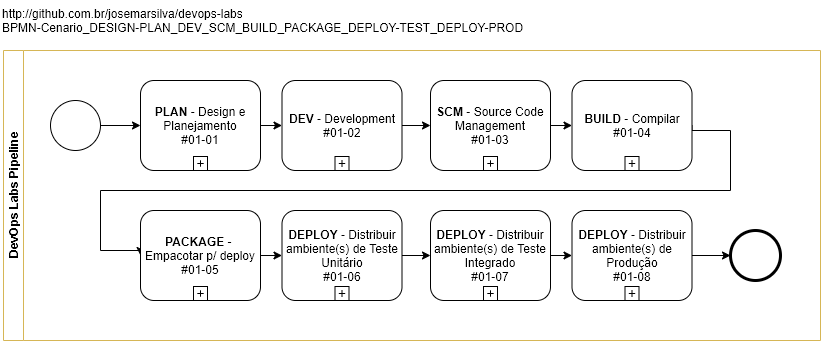

The diagram above was exported from draw.io. Its source (the exported page's mxGraphModel, read from the mxfile embedded in the PNG):
<mxGraphModel dx="868" dy="534" grid="1" gridSize="10" guides="1" tooltips="1" connect="1" arrows="1" fold="1" page="1" pageScale="1" pageWidth="827" pageHeight="1169" math="0" shadow="0">
  <root>
    <mxCell id="0" />
    <mxCell id="1" parent="0" />
    <mxCell id="QgqVYCvx7v4dcO-PnhBK-2" value="DevOps Labs Pipeline" style="swimlane;html=1;horizontal=0;startSize=20;fillColor=none;strokeColor=#d6b656;" parent="1" vertex="1">
      <mxGeometry x="3" y="60" width="817" height="290" as="geometry" />
    </mxCell>
    <mxCell id="QgqVYCvx7v4dcO-PnhBK-5" value="" style="edgeStyle=orthogonalEdgeStyle;rounded=0;orthogonalLoop=1;jettySize=auto;html=1;entryX=0;entryY=0.5;entryDx=0;entryDy=0;" parent="QgqVYCvx7v4dcO-PnhBK-2" target="OLhIjut3MR7rtpvBqboD-2" edge="1">
      <mxGeometry relative="1" as="geometry">
        <mxPoint x="160" y="115" as="targetPoint" />
        <mxPoint x="80" y="115" as="sourcePoint" />
      </mxGeometry>
    </mxCell>
    <mxCell id="dS2oRb-bHWeyEm29BqbT-6" style="edgeStyle=orthogonalEdgeStyle;rounded=0;orthogonalLoop=1;jettySize=auto;html=1;exitX=1;exitY=0.5;exitDx=0;exitDy=0;" edge="1" parent="QgqVYCvx7v4dcO-PnhBK-2" source="dS2oRb-bHWeyEm29BqbT-1" target="dS2oRb-bHWeyEm29BqbT-4">
      <mxGeometry relative="1" as="geometry">
        <mxPoint x="107" y="80" as="sourcePoint" />
      </mxGeometry>
    </mxCell>
    <mxCell id="dS2oRb-bHWeyEm29BqbT-1" value="" style="shape=mxgraph.bpmn.shape;html=1;verticalLabelPosition=bottom;labelBackgroundColor=#ffffff;verticalAlign=top;align=center;perimeter=ellipsePerimeter;outlineConnect=0;outline=standard;symbol=general;" vertex="1" parent="QgqVYCvx7v4dcO-PnhBK-2">
      <mxGeometry x="47" y="50" width="50" height="50" as="geometry" />
    </mxCell>
    <mxCell id="dS2oRb-bHWeyEm29BqbT-10" style="edgeStyle=orthogonalEdgeStyle;rounded=0;orthogonalLoop=1;jettySize=auto;html=1;" edge="1" parent="QgqVYCvx7v4dcO-PnhBK-2" source="dS2oRb-bHWeyEm29BqbT-4" target="dS2oRb-bHWeyEm29BqbT-8">
      <mxGeometry relative="1" as="geometry" />
    </mxCell>
    <mxCell id="dS2oRb-bHWeyEm29BqbT-4" value="&lt;b&gt;PLAN&lt;/b&gt; - Design e Planejamento&lt;br&gt;#01-01" style="html=1;whiteSpace=wrap;rounded=1;" vertex="1" parent="QgqVYCvx7v4dcO-PnhBK-2">
      <mxGeometry x="137" y="30" width="120" height="90" as="geometry" />
    </mxCell>
    <mxCell id="dS2oRb-bHWeyEm29BqbT-5" value="" style="html=1;shape=plus;outlineConnect=0;" vertex="1" parent="dS2oRb-bHWeyEm29BqbT-4">
      <mxGeometry x="0.5" y="1" width="14" height="14" relative="1" as="geometry">
        <mxPoint x="-7" y="-14" as="offset" />
      </mxGeometry>
    </mxCell>
    <mxCell id="dS2oRb-bHWeyEm29BqbT-16" style="edgeStyle=orthogonalEdgeStyle;rounded=0;orthogonalLoop=1;jettySize=auto;html=1;" edge="1" parent="QgqVYCvx7v4dcO-PnhBK-2" source="dS2oRb-bHWeyEm29BqbT-8" target="dS2oRb-bHWeyEm29BqbT-12">
      <mxGeometry relative="1" as="geometry" />
    </mxCell>
    <mxCell id="dS2oRb-bHWeyEm29BqbT-8" value="&lt;b&gt;DEV&lt;/b&gt; - Development&lt;br&gt;#01-02" style="html=1;whiteSpace=wrap;rounded=1;" vertex="1" parent="QgqVYCvx7v4dcO-PnhBK-2">
      <mxGeometry x="278.5" y="30" width="120" height="90" as="geometry" />
    </mxCell>
    <mxCell id="dS2oRb-bHWeyEm29BqbT-9" value="" style="html=1;shape=plus;outlineConnect=0;" vertex="1" parent="dS2oRb-bHWeyEm29BqbT-8">
      <mxGeometry x="0.5" y="1" width="14" height="14" relative="1" as="geometry">
        <mxPoint x="-7" y="-14" as="offset" />
      </mxGeometry>
    </mxCell>
    <mxCell id="dS2oRb-bHWeyEm29BqbT-12" value="&lt;b&gt;SCM&lt;/b&gt; - Source Code Management&lt;br&gt;#01-03" style="html=1;whiteSpace=wrap;rounded=1;" vertex="1" parent="QgqVYCvx7v4dcO-PnhBK-2">
      <mxGeometry x="427" y="30" width="120" height="90" as="geometry" />
    </mxCell>
    <mxCell id="dS2oRb-bHWeyEm29BqbT-13" value="" style="html=1;shape=plus;outlineConnect=0;" vertex="1" parent="dS2oRb-bHWeyEm29BqbT-12">
      <mxGeometry x="0.5" y="1" width="14" height="14" relative="1" as="geometry">
        <mxPoint x="-7" y="-14" as="offset" />
      </mxGeometry>
    </mxCell>
    <mxCell id="dS2oRb-bHWeyEm29BqbT-28" style="edgeStyle=orthogonalEdgeStyle;rounded=0;orthogonalLoop=1;jettySize=auto;html=1;entryX=0;entryY=0.5;entryDx=0;entryDy=0;exitX=1;exitY=0.5;exitDx=0;exitDy=0;" edge="1" parent="QgqVYCvx7v4dcO-PnhBK-2" source="dS2oRb-bHWeyEm29BqbT-14" target="dS2oRb-bHWeyEm29BqbT-18">
      <mxGeometry relative="1" as="geometry">
        <Array as="points">
          <mxPoint x="727" y="80" />
          <mxPoint x="727" y="140" />
          <mxPoint x="97" y="140" />
          <mxPoint x="97" y="200" />
        </Array>
      </mxGeometry>
    </mxCell>
    <mxCell id="dS2oRb-bHWeyEm29BqbT-14" value="&lt;b&gt;BUILD&lt;/b&gt; - Compilar&lt;br&gt;#01-04" style="html=1;whiteSpace=wrap;rounded=1;" vertex="1" parent="QgqVYCvx7v4dcO-PnhBK-2">
      <mxGeometry x="568.5" y="30" width="120" height="90" as="geometry" />
    </mxCell>
    <mxCell id="dS2oRb-bHWeyEm29BqbT-15" value="" style="html=1;shape=plus;outlineConnect=0;" vertex="1" parent="dS2oRb-bHWeyEm29BqbT-14">
      <mxGeometry x="0.5" y="1" width="14" height="14" relative="1" as="geometry">
        <mxPoint x="-7" y="-14" as="offset" />
      </mxGeometry>
    </mxCell>
    <mxCell id="dS2oRb-bHWeyEm29BqbT-11" style="edgeStyle=orthogonalEdgeStyle;rounded=0;orthogonalLoop=1;jettySize=auto;html=1;" edge="1" parent="QgqVYCvx7v4dcO-PnhBK-2" source="dS2oRb-bHWeyEm29BqbT-12" target="dS2oRb-bHWeyEm29BqbT-14">
      <mxGeometry relative="1" as="geometry" />
    </mxCell>
    <mxCell id="dS2oRb-bHWeyEm29BqbT-18" value="&lt;b&gt;PACKAGE&lt;/b&gt; - &lt;br&gt;Empacotar p/ deploy&lt;br&gt;#01-05" style="html=1;whiteSpace=wrap;rounded=1;" vertex="1" parent="QgqVYCvx7v4dcO-PnhBK-2">
      <mxGeometry x="137" y="160" width="120" height="90" as="geometry" />
    </mxCell>
    <mxCell id="dS2oRb-bHWeyEm29BqbT-19" value="" style="html=1;shape=plus;outlineConnect=0;" vertex="1" parent="dS2oRb-bHWeyEm29BqbT-18">
      <mxGeometry x="0.5" y="1" width="14" height="14" relative="1" as="geometry">
        <mxPoint x="-7" y="-14" as="offset" />
      </mxGeometry>
    </mxCell>
    <mxCell id="dS2oRb-bHWeyEm29BqbT-21" value="&lt;b&gt;DEPLOY&lt;/b&gt;&amp;nbsp;- Distribuir ambiente(s) de Teste Unitário&lt;br&gt;#01-06" style="html=1;whiteSpace=wrap;rounded=1;" vertex="1" parent="QgqVYCvx7v4dcO-PnhBK-2">
      <mxGeometry x="278.5" y="160" width="120" height="90" as="geometry" />
    </mxCell>
    <mxCell id="dS2oRb-bHWeyEm29BqbT-22" value="" style="html=1;shape=plus;outlineConnect=0;" vertex="1" parent="dS2oRb-bHWeyEm29BqbT-21">
      <mxGeometry x="0.5" y="1" width="14" height="14" relative="1" as="geometry">
        <mxPoint x="-7" y="-14" as="offset" />
      </mxGeometry>
    </mxCell>
    <mxCell id="dS2oRb-bHWeyEm29BqbT-17" style="edgeStyle=orthogonalEdgeStyle;rounded=0;orthogonalLoop=1;jettySize=auto;html=1;" edge="1" parent="QgqVYCvx7v4dcO-PnhBK-2" source="dS2oRb-bHWeyEm29BqbT-18" target="dS2oRb-bHWeyEm29BqbT-21">
      <mxGeometry relative="1" as="geometry" />
    </mxCell>
    <mxCell id="dS2oRb-bHWeyEm29BqbT-23" value="&lt;b&gt;DEPLOY&lt;/b&gt;&amp;nbsp;- Distribuir ambiente(s) de Teste Integrado&lt;br&gt;#01-07" style="html=1;whiteSpace=wrap;rounded=1;" vertex="1" parent="QgqVYCvx7v4dcO-PnhBK-2">
      <mxGeometry x="427" y="160" width="120" height="90" as="geometry" />
    </mxCell>
    <mxCell id="dS2oRb-bHWeyEm29BqbT-24" value="" style="html=1;shape=plus;outlineConnect=0;" vertex="1" parent="dS2oRb-bHWeyEm29BqbT-23">
      <mxGeometry x="0.5" y="1" width="14" height="14" relative="1" as="geometry">
        <mxPoint x="-7" y="-14" as="offset" />
      </mxGeometry>
    </mxCell>
    <mxCell id="dS2oRb-bHWeyEm29BqbT-20" style="edgeStyle=orthogonalEdgeStyle;rounded=0;orthogonalLoop=1;jettySize=auto;html=1;" edge="1" parent="QgqVYCvx7v4dcO-PnhBK-2" source="dS2oRb-bHWeyEm29BqbT-21" target="dS2oRb-bHWeyEm29BqbT-23">
      <mxGeometry relative="1" as="geometry" />
    </mxCell>
    <mxCell id="dS2oRb-bHWeyEm29BqbT-29" style="edgeStyle=orthogonalEdgeStyle;rounded=0;orthogonalLoop=1;jettySize=auto;html=1;" edge="1" parent="QgqVYCvx7v4dcO-PnhBK-2" source="dS2oRb-bHWeyEm29BqbT-25" target="dS2oRb-bHWeyEm29BqbT-3">
      <mxGeometry relative="1" as="geometry">
        <mxPoint x="737" y="200" as="targetPoint" />
      </mxGeometry>
    </mxCell>
    <mxCell id="dS2oRb-bHWeyEm29BqbT-25" value="&lt;b&gt;DEPLOY&lt;/b&gt;&amp;nbsp;- Distribuir ambiente(s) de Produção&lt;br&gt;#01-08" style="html=1;whiteSpace=wrap;rounded=1;" vertex="1" parent="QgqVYCvx7v4dcO-PnhBK-2">
      <mxGeometry x="568.5" y="160" width="120" height="90" as="geometry" />
    </mxCell>
    <mxCell id="dS2oRb-bHWeyEm29BqbT-26" value="" style="html=1;shape=plus;outlineConnect=0;" vertex="1" parent="dS2oRb-bHWeyEm29BqbT-25">
      <mxGeometry x="0.5" y="1" width="14" height="14" relative="1" as="geometry">
        <mxPoint x="-7" y="-14" as="offset" />
      </mxGeometry>
    </mxCell>
    <mxCell id="dS2oRb-bHWeyEm29BqbT-27" style="edgeStyle=orthogonalEdgeStyle;rounded=0;orthogonalLoop=1;jettySize=auto;html=1;" edge="1" parent="QgqVYCvx7v4dcO-PnhBK-2" source="dS2oRb-bHWeyEm29BqbT-23" target="dS2oRb-bHWeyEm29BqbT-25">
      <mxGeometry relative="1" as="geometry" />
    </mxCell>
    <mxCell id="dS2oRb-bHWeyEm29BqbT-3" value="" style="shape=mxgraph.bpmn.shape;html=1;verticalLabelPosition=bottom;labelBackgroundColor=#ffffff;verticalAlign=top;align=center;perimeter=ellipsePerimeter;outlineConnect=0;outline=end;symbol=general;" vertex="1" parent="QgqVYCvx7v4dcO-PnhBK-2">
      <mxGeometry x="727" y="180" width="50" height="50" as="geometry" />
    </mxCell>
    <mxCell id="OLhIjut3MR7rtpvBqboD-1" value="&lt;div style=&quot;text-align: left&quot;&gt;http://github.com.br/josemarsilva/devops-labs&lt;/div&gt;BPMN-Cenario_DESIGN-PLAN_DEV_SCM_BUILD_PACKAGE_DEPLOY-TEST_DEPLOY-PROD" style="text;html=1;resizable=0;autosize=1;align=left;verticalAlign=top;points=[];fillColor=none;strokeColor=none;rounded=0;" parent="1" vertex="1">
      <mxGeometry y="10" width="540" height="30" as="geometry" />
    </mxCell>
  </root>
</mxGraphModel>